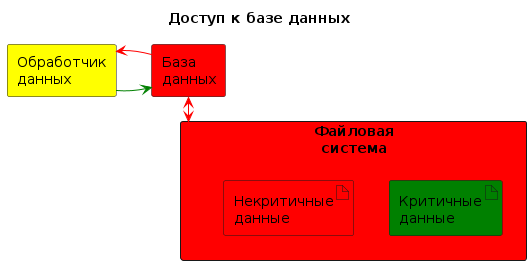

The diagram above was rendered by PlantUML. Its source (embedded in the PNG):
@startuml "architecture-policy"

title "Доступ к базе данных"

rectangle "Файловая\nсистема" as filesys #red {
    artifact "Критичные\nданные" as critical_artifacts #green
    artifact "Некритичные\nданные" as other_artifacts #red
 }
rectangle "База\nданных" as db #red
rectangle "Обработчик\nданных" as dataproc #yellow

db <-[#red]-> filesys
dataproc -[#green]> db
dataproc <-[#red] db

@enduml